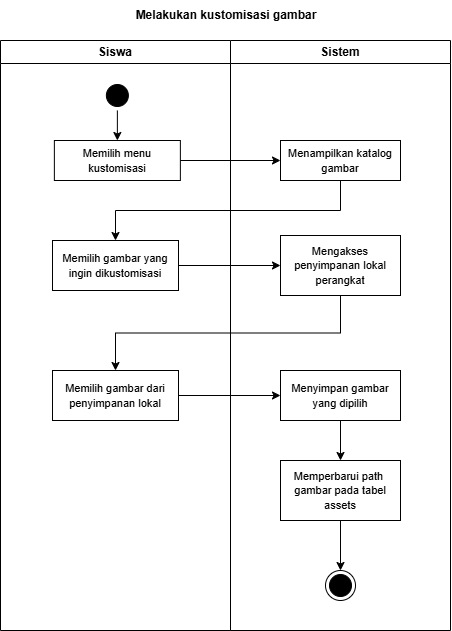

The diagram above was exported from draw.io. Its source (the exported page's mxGraphModel, read from the mxfile embedded in the PNG):
<mxGraphModel dx="976" dy="742" grid="1" gridSize="10" guides="1" tooltips="1" connect="1" arrows="1" fold="1" page="1" pageScale="1" pageWidth="827" pageHeight="1169" math="0" shadow="0">
  <root>
    <mxCell id="0" />
    <mxCell id="1" parent="0" />
    <mxCell id="3HdLGS4kqiF21AzWJpj8-2" parent="1" style="text;html=1;whiteSpace=wrap;strokeColor=none;fillColor=none;align=center;verticalAlign=middle;rounded=0;fontStyle=1" value="Melakukan kustomisasi gambar" vertex="1">
      <mxGeometry height="30" width="330" x="250" y="90" as="geometry" />
    </mxCell>
    <mxCell id="CXAOlTYj2UVNvZDjCbdC-1" parent="1" style="swimlane;whiteSpace=wrap;html=1;" value="Siswa" vertex="1">
      <mxGeometry height="590" width="230" x="189" y="130" as="geometry" />
    </mxCell>
    <mxCell id="CXAOlTYj2UVNvZDjCbdC-2" edge="1" parent="CXAOlTYj2UVNvZDjCbdC-1" source="CXAOlTYj2UVNvZDjCbdC-3" style="edgeStyle=orthogonalEdgeStyle;rounded=0;orthogonalLoop=1;jettySize=auto;html=1;exitX=0.5;exitY=1;exitDx=0;exitDy=0;entryX=0.5;entryY=0;entryDx=0;entryDy=0;endArrow=classic;endFill=1;" target="CXAOlTYj2UVNvZDjCbdC-4">
      <mxGeometry relative="1" as="geometry">
        <mxPoint x="135" y="110" as="targetPoint" />
      </mxGeometry>
    </mxCell>
    <mxCell id="CXAOlTYj2UVNvZDjCbdC-3" parent="CXAOlTYj2UVNvZDjCbdC-1" style="ellipse;html=1;shape=startState;fillColor=#000000;strokeColor=#000000;" value="" vertex="1">
      <mxGeometry height="30" width="30" x="101.87" y="40" as="geometry" />
    </mxCell>
    <mxCell id="CXAOlTYj2UVNvZDjCbdC-4" parent="CXAOlTYj2UVNvZDjCbdC-1" style="rounded=0;whiteSpace=wrap;html=1;" value="&lt;font style=&quot;font-size: 11px;&quot;&gt;Memilih menu kustomisasi&lt;/font&gt;" vertex="1">
      <mxGeometry height="40" width="126" x="53.87" y="100" as="geometry" />
    </mxCell>
    <mxCell id="CXAOlTYj2UVNvZDjCbdC-5" parent="CXAOlTYj2UVNvZDjCbdC-1" style="rounded=0;whiteSpace=wrap;html=1;" value="&lt;span style=&quot;font-size: 11px;&quot;&gt;Memilih gambar dari penyimpanan lokal&lt;/span&gt;" vertex="1">
      <mxGeometry height="50" width="126" x="52" y="330" as="geometry" />
    </mxCell>
    <mxCell id="CXAOlTYj2UVNvZDjCbdC-26" parent="CXAOlTYj2UVNvZDjCbdC-1" style="rounded=0;whiteSpace=wrap;html=1;" value="&lt;span style=&quot;font-size: 11px;&quot;&gt;Memilih gambar yang ingin dikustomisasi&lt;/span&gt;" vertex="1">
      <mxGeometry height="50" width="126" x="52" y="200" as="geometry" />
    </mxCell>
    <mxCell id="CXAOlTYj2UVNvZDjCbdC-6" parent="1" style="swimlane;whiteSpace=wrap;html=1;startSize=23;" value="Sistem" vertex="1">
      <mxGeometry height="590" width="220" x="419" y="130" as="geometry" />
    </mxCell>
    <mxCell id="CXAOlTYj2UVNvZDjCbdC-9" parent="CXAOlTYj2UVNvZDjCbdC-6" style="rounded=0;whiteSpace=wrap;html=1;" value="&lt;span style=&quot;font-size: 11px;&quot;&gt;Mengakses penyimpanan lokal perangkat&lt;/span&gt;" vertex="1">
      <mxGeometry height="60" width="120" x="50" y="195" as="geometry" />
    </mxCell>
    <mxCell id="CXAOlTYj2UVNvZDjCbdC-11" parent="CXAOlTYj2UVNvZDjCbdC-6" style="rounded=0;whiteSpace=wrap;html=1;" value="&lt;font style=&quot;font-size: 11px;&quot;&gt;Menampilkan katalog gambar&lt;/font&gt;" vertex="1">
      <mxGeometry height="40" width="120" x="50" y="100" as="geometry" />
    </mxCell>
    <mxCell id="CXAOlTYj2UVNvZDjCbdC-13" parent="CXAOlTYj2UVNvZDjCbdC-6" style="ellipse;html=1;shape=endState;fillColor=#000000;strokeColor=#000000;" value="" vertex="1">
      <mxGeometry height="30" width="30" x="95" y="530" as="geometry" />
    </mxCell>
    <mxCell id="CXAOlTYj2UVNvZDjCbdC-18" parent="CXAOlTYj2UVNvZDjCbdC-6" style="rounded=0;whiteSpace=wrap;html=1;" value="&lt;span style=&quot;font-size: 11px;&quot;&gt;Menyimpan gambar yang dipilih&lt;/span&gt;" vertex="1">
      <mxGeometry height="50" width="120" x="50" y="330" as="geometry" />
    </mxCell>
    <mxCell id="CXAOlTYj2UVNvZDjCbdC-19" edge="1" parent="CXAOlTYj2UVNvZDjCbdC-6" source="CXAOlTYj2UVNvZDjCbdC-20" style="edgeStyle=orthogonalEdgeStyle;rounded=0;orthogonalLoop=1;jettySize=auto;html=1;exitX=0.5;exitY=1;exitDx=0;exitDy=0;entryX=0.5;entryY=0;entryDx=0;entryDy=0;" target="CXAOlTYj2UVNvZDjCbdC-13">
      <mxGeometry relative="1" as="geometry" />
    </mxCell>
    <mxCell id="CXAOlTYj2UVNvZDjCbdC-20" parent="CXAOlTYj2UVNvZDjCbdC-6" style="rounded=0;whiteSpace=wrap;html=1;" value="&lt;span style=&quot;font-size: 11px;&quot;&gt;Memperbarui path&amp;nbsp;&lt;/span&gt;&lt;div&gt;&lt;span style=&quot;font-size: 11px;&quot;&gt;gambar pada tabel assets&lt;/span&gt;&lt;/div&gt;" vertex="1">
      <mxGeometry height="60" width="120" x="50" y="420" as="geometry" />
    </mxCell>
    <mxCell id="CXAOlTYj2UVNvZDjCbdC-25" edge="1" parent="CXAOlTYj2UVNvZDjCbdC-6" source="CXAOlTYj2UVNvZDjCbdC-18" style="edgeStyle=orthogonalEdgeStyle;rounded=0;orthogonalLoop=1;jettySize=auto;html=1;exitX=0.5;exitY=1;exitDx=0;exitDy=0;entryX=0.5;entryY=0;entryDx=0;entryDy=0;" target="CXAOlTYj2UVNvZDjCbdC-20">
      <mxGeometry relative="1" as="geometry" />
    </mxCell>
    <mxCell id="CXAOlTYj2UVNvZDjCbdC-23" edge="1" parent="1" source="CXAOlTYj2UVNvZDjCbdC-11" style="edgeStyle=orthogonalEdgeStyle;rounded=0;orthogonalLoop=1;jettySize=auto;html=1;exitX=0;exitY=0.5;exitDx=0;exitDy=0;startArrow=classic;startFill=1;endArrow=none;endFill=0;" target="CXAOlTYj2UVNvZDjCbdC-4">
      <mxGeometry relative="1" as="geometry" />
    </mxCell>
    <mxCell id="CXAOlTYj2UVNvZDjCbdC-14" edge="1" parent="1" source="CXAOlTYj2UVNvZDjCbdC-26" style="edgeStyle=orthogonalEdgeStyle;rounded=0;orthogonalLoop=1;jettySize=auto;html=1;entryX=0.5;entryY=1;entryDx=0;entryDy=0;exitX=0.5;exitY=0;exitDx=0;exitDy=0;startArrow=classic;startFill=1;endArrow=none;endFill=0;" target="CXAOlTYj2UVNvZDjCbdC-11" value="">
      <mxGeometry relative="1" as="geometry">
        <mxPoint x="967" y="580" as="sourcePoint" />
        <mxPoint x="554" y="410" as="targetPoint" />
      </mxGeometry>
    </mxCell>
    <mxCell id="CXAOlTYj2UVNvZDjCbdC-7" edge="1" parent="1" source="CXAOlTYj2UVNvZDjCbdC-26" style="edgeStyle=orthogonalEdgeStyle;rounded=0;orthogonalLoop=1;jettySize=auto;html=1;exitX=1;exitY=0.5;exitDx=0;exitDy=0;entryX=0;entryY=0.5;entryDx=0;entryDy=0;" target="CXAOlTYj2UVNvZDjCbdC-9">
      <mxGeometry relative="1" as="geometry">
        <mxPoint x="576.5" y="485" as="sourcePoint" />
      </mxGeometry>
    </mxCell>
    <mxCell id="CXAOlTYj2UVNvZDjCbdC-21" edge="1" parent="1" source="CXAOlTYj2UVNvZDjCbdC-9" style="edgeStyle=orthogonalEdgeStyle;rounded=0;orthogonalLoop=1;jettySize=auto;html=1;exitX=0.5;exitY=1;exitDx=0;exitDy=0;entryX=0.5;entryY=0;entryDx=0;entryDy=0;" target="CXAOlTYj2UVNvZDjCbdC-5">
      <mxGeometry relative="1" as="geometry" />
    </mxCell>
    <mxCell id="CXAOlTYj2UVNvZDjCbdC-15" edge="1" parent="1" source="CXAOlTYj2UVNvZDjCbdC-5" style="edgeStyle=orthogonalEdgeStyle;rounded=0;orthogonalLoop=1;jettySize=auto;html=1;exitX=1;exitY=0.5;exitDx=0;exitDy=0;entryX=0;entryY=0.5;entryDx=0;entryDy=0;" target="CXAOlTYj2UVNvZDjCbdC-18">
      <mxGeometry relative="1" as="geometry">
        <mxPoint x="727.7500000000002" y="510" as="sourcePoint" />
      </mxGeometry>
    </mxCell>
  </root>
</mxGraphModel>